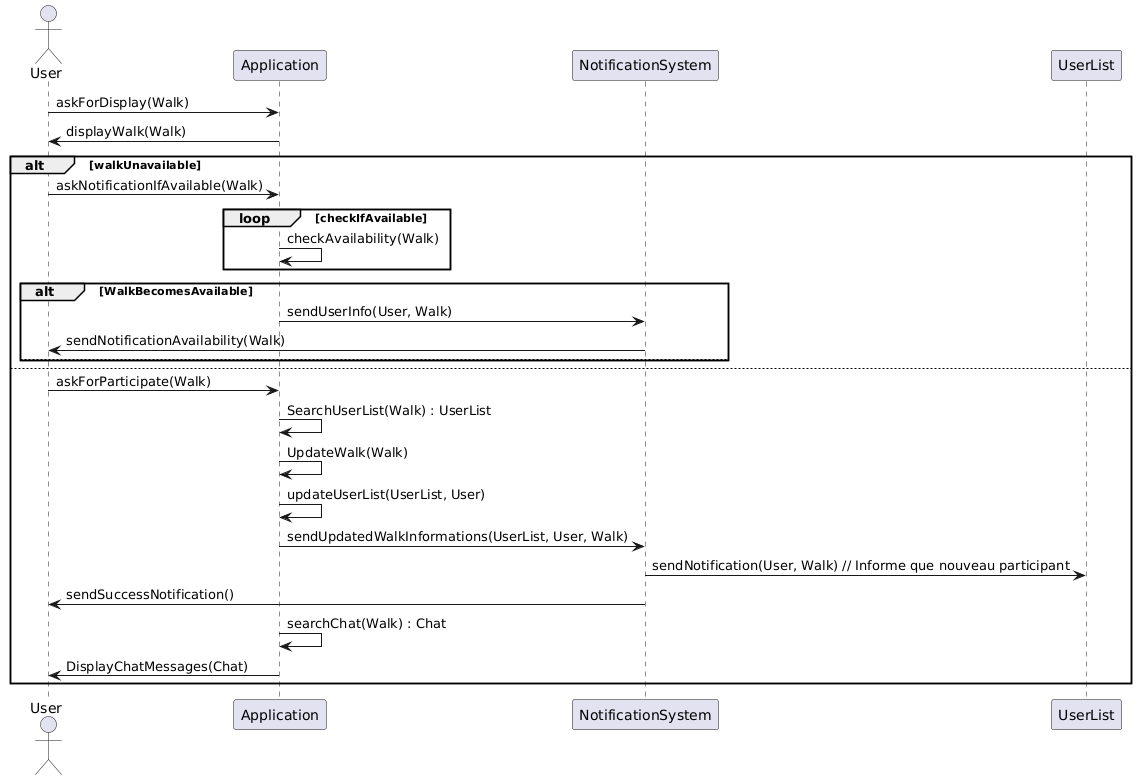

The diagram above was rendered by PlantUML. Its source (embedded in the PNG):
@startuml
actor User
participant Application
participant NotificationSystem

User -> Application : askForDisplay(Walk)
Application -> User : displayWalk(Walk)

alt walkUnavailable
    User -> Application : askNotificationIfAvailable(Walk)
    loop checkIfAvailable
        Application -> Application : checkAvailability(Walk)
    end
    alt WalkBecomesAvailable
        Application -> NotificationSystem : sendUserInfo(User, Walk)
        NotificationSystem -> User : sendNotificationAvailability(Walk)
    else
       
    end
else
    User -> Application : askForParticipate(Walk)
    Application -> Application : SearchUserList(Walk) : UserList
    Application -> Application : UpdateWalk(Walk)  
    Application -> Application : updateUserList(UserList, User) 

    Application -> NotificationSystem : sendUpdatedWalkInformations(UserList, User, Walk) 

    NotificationSystem -> UserList : sendNotification(User, Walk) // Informe que nouveau participant
    NotificationSystem -> User : sendSuccessNotification() 

    Application -> Application : searchChat(Walk) : Chat
    Application -> User : DisplayChatMessages(Chat) 
end
@enduml